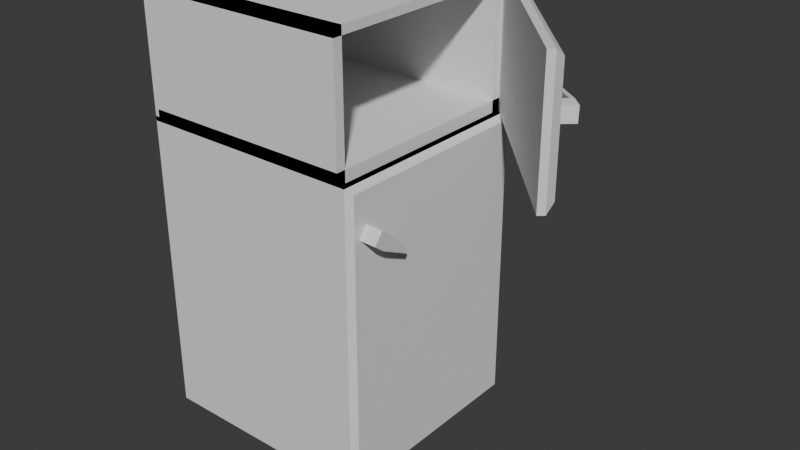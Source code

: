 # Source: refridgerator_broken.blend  (saved by Blender 4.0.36; exported with 4.5.12 LTS)
import bpy
from mathutils import Matrix  # noqa: F401  (used for matrix-valued properties, if any)

bpy.ops.wm.read_factory_settings(use_empty=True)
scene = bpy.context.scene
scene.name = 'Scene'

# ---- collections
col_collection = bpy.data.collections.new('Collection'); scene.collection.children.link(col_collection)

# ---- world
world_world = bpy.data.worlds.new('World'); scene.world = world_world
world_world.use_nodes = True; world_world.node_tree.nodes.clear()
_N = world_world.node_tree.nodes; _L = world_world.node_tree.links
n0 = _N.new('ShaderNodeOutputWorld'); n0.name = 'World Output'; n0.location = (300, 300)
n1 = _N.new('ShaderNodeBackground'); n1.name = 'Background'; n1.location = (10, 300)
n1.inputs[0].default_value = (0.05088, 0.05088, 0.05088, 1.0)
_L.new(n1.outputs[0], n0.inputs[0])
n0.is_active_output = True
world_world.color = (0.05088, 0.05088, 0.05088)
world_world.use_sun_shadow = False
world_world.sun_shadow_jitter_overblur = 0.0

# ---- meshes
me_cube_001 = bpy.data.meshes.new('Cube.001')
me_cube_001.from_pydata([(-1.0, -1.0, -1.0), (-1.0, -1.0, 1.757), (-1.0, 1.0, -1.0), (-1.0, 1.0, 1.757), (1.0, -1.0, -1.0), (1.0, -1.0, 1.757), (1.0, 1.0, -1.0), (1.0, 1.0, 1.757), (-1.0, -1.0, 2.932), (-1.0, 1.0, 2.932), (1.0, 1.0, 2.932), (1.0, -1.0, 2.932), (1.063, 1.0, 1.757), (1.063, -1.0, 1.757), (1.091, -0.8966, 1.323), (1.094, -0.8179, 1.427), (1.084, -0.7923, 1.244), (1.087, -0.7136, 1.349), (1.063, 1.0, 1.757), (1.112, 0.9515, 1.709), (1.112, 0.9515, -0.9515), (1.063, 1.0, -1.0), (1.112, -0.9515, -0.9515), (1.063, -1.0, -1.0), (1.063, -1.0, 1.757), (1.112, -0.9515, 1.709), (1.217, -0.7099, 1.342), (1.215, -0.7885, 1.238), (1.224, -0.8142, 1.421), (1.221, -0.8928, 1.317), (1.253, -0.7088, 1.341), (1.26, -0.8131, 1.419), (1.257, -0.8918, 1.315), (1.25, -0.7875, 1.236), (1.202, -0.543, 1.115), (1.203, -0.5177, 1.149), (1.237, -0.542, 1.113), (1.238, -0.5167, 1.147), (1.201, -0.5279, 1.104), (1.202, -0.5025, 1.137), (1.236, -0.5269, 1.102), (1.237, -0.5015, 1.136), (1.161, -0.5442, 1.117), (1.162, -0.5188, 1.151), (1.16, -0.5291, 1.106), (1.161, -0.5037, 1.139), (-1.0, -1.0, 1.798), (-1.0, 1.0, 1.798), (1.0, -1.0, 1.798), (1.0, 1.0, 1.798), (-0.9624, 1.0, 2.932), (-0.9624, -1.0, 2.932), (-0.9624, 1.0, 1.757), (-0.9624, -1.0, 1.757), (-0.9624, 1.0, 1.798), (-0.9624, -1.0, 1.798), (1.0, 0.8914, 1.757), (1.0, 0.8914, 2.932), (-0.9624, 0.8914, 1.757), (-0.9624, 0.8914, 2.932), (1.0, 1.0, 1.865), (1.0, -1.0, 1.865), (-0.9624, 1.0, 1.865), (-0.9624, -1.0, 1.865), (1.0, -0.9147, 2.932), (1.0, -0.9147, 1.757), (-0.9624, -0.9147, 2.932), (-0.9624, -0.9147, 1.757), (1.0, 1.0, 2.855), (1.0, -1.0, 2.855), (-0.9624, 1.0, 2.855), (-0.9624, -1.0, 2.855), (2.343, -0.4729, 1.757), (0.9862, 0.9962, 1.757), (0.9862, 0.9962, 2.932), (2.343, -0.4729, 2.932), (1.033, 1.039, 1.757), (1.129, 1.035, 1.826), (2.394, -0.3333, 1.826), (2.39, -0.4301, 1.757), (1.129, 1.035, 2.863), (1.033, 1.039, 2.932), (2.39, -0.4301, 2.932), (2.394, -0.3333, 2.863), (2.346, -0.3423, 2.384), (2.348, -0.3404, 2.514), (2.253, -0.251, 2.384), (2.255, -0.2491, 2.514), (2.346, -0.1556, 2.512), (2.344, -0.1575, 2.381), (2.44, -0.2469, 2.511), (2.438, -0.2487, 2.381), (2.371, -0.1301, 2.511), (2.465, -0.2214, 2.511), (2.463, -0.2233, 2.38), (2.369, -0.132, 2.38), (2.151, 0.03211, 2.43), (2.152, 0.03272, 2.473), (2.176, 0.05757, 2.43), (2.177, 0.05817, 2.472), (2.138, 0.04535, 2.431), (2.138, 0.04596, 2.473), (2.163, 0.07081, 2.43), (2.163, 0.07141, 2.472), (2.123, 0.002955, 2.431), (2.124, 0.003558, 2.473), (2.109, 0.01619, 2.431), (2.11, 0.0168, 2.474)], [], [(0, 1, 3, 2), (2, 3, 7, 6), (17, 16, 14, 15), (4, 5, 1, 0), (2, 6, 4, 0), (10, 9, 8, 11), (3, 1, 8, 9), (1, 5, 11, 8), (7, 3, 9, 10), (5, 7, 12, 13), (7, 5, 24, 18), (5, 4, 23, 24), (4, 6, 21, 23), (20, 19, 25, 22), (19, 20, 21, 18), (23, 21, 20, 22), (18, 24, 25, 19), (24, 23, 22, 25), (6, 7, 18, 21), (15, 14, 29, 28), (28, 29, 32, 31), (26, 27, 16, 17), (15, 28, 26, 17), (29, 14, 16, 27), (31, 32, 33, 30), (29, 27, 33, 32), (26, 28, 31, 30), (26, 30, 37, 35), (35, 37, 41, 39), (30, 33, 36, 37), (27, 26, 35, 34), (33, 27, 34, 36), (38, 39, 41, 40), (37, 36, 40, 41), (36, 34, 38, 40), (39, 38, 44, 45), (42, 43, 45, 44), (38, 34, 42, 44), (35, 39, 45, 43), (34, 35, 43, 42), (1, 3, 47, 46), (48, 46, 47, 49), (5, 1, 46, 48), (3, 7, 49, 47), (7, 5, 48, 49), (53, 51, 66, 67), (52, 50, 51, 53, 55, 54), (49, 7, 52, 54), (7, 10, 57, 56), (10, 11, 69, 68), (5, 48, 55, 53), (55, 48, 61, 63), (56, 57, 59, 58), (50, 52, 58, 59), (10, 50, 59, 57), (52, 7, 56, 58), (61, 60, 62, 63), (49, 54, 62, 60), (48, 49, 60, 61), (54, 55, 63, 62), (64, 65, 67, 66), (51, 11, 64, 66), (11, 5, 65, 64), (5, 53, 67, 65), (68, 69, 71, 70), (51, 50, 70, 71), (11, 51, 71, 69), (50, 10, 68, 70), (75, 72, 79, 82), (73, 74, 81, 76), (74, 75, 82, 81), (77, 78, 79, 76), (81, 82, 83, 80), (76, 81, 80, 77), (82, 79, 78, 83), (78, 77, 80, 83), (87, 86, 84, 85), (85, 84, 91, 90), (90, 91, 94, 93), (88, 89, 86, 87), (85, 90, 88, 87), (91, 84, 86, 89), (93, 94, 95, 92), (91, 89, 95, 94), (88, 90, 93, 92), (88, 92, 99, 97), (97, 99, 103, 101), (92, 95, 98, 99), (89, 88, 97, 96), (95, 89, 96, 98), (100, 101, 103, 102), (99, 98, 102, 103), (98, 96, 100, 102), (101, 100, 106, 107), (104, 105, 107, 106), (100, 96, 104, 106), (97, 101, 107, 105), (96, 97, 105, 104), (79, 72, 73, 76), (75, 74, 73, 72)])
_uv = me_cube_001.uv_layers.new(name='UVMap')
_uv.uv.foreach_set('vector', [0.375, 0.0, 0.625, 0.0, 0.625, 0.25, 0.375, 0.25, 0.375, 0.25, 0.625, 0.25, 0.625, 0.5, 0.375, 0.5, 0.375, 0.0, 0.625, 0.0, 0.625, 0.25, 0.375, 0.25, 0.375, 0.75, 0.625, 0.75, 0.625, 1.0, 0.375, 1.0, 0.125, 0.5, 0.375, 0.5, 0.375, 0.75, 0.125, 0.75, 0.625, 0.5, 0.875, 0.5, 0.875, 0.75, 0.625, 0.75, 0.625, 0.25, 0.625, 0.0, 0.625, 0.0, 0.625, 0.25, 0.625, 1.0, 0.625, 0.75, 0.625, 0.75, 0.625, 1.0, 0.625, 0.5, 0.625, 0.25, 0.625, 0.25, 0.625, 0.5, 0.625, 0.75, 0.625, 0.5, 0.625, 0.5, 0.625, 0.75, 0.625, 0.5, 0.625, 0.75, 0.625, 0.75, 0.625, 0.5, 0.625, 0.75, 0.375, 0.75, 0.375, 0.75, 0.625, 0.75, 0.375, 0.75, 0.375, 0.5, 0.375, 0.5, 0.375, 0.75, 0.3794, 0.5061, 0.6206, 0.5061, 0.6206, 0.7439, 0.3794, 0.7439, 0.6206, 0.5061, 0.3794, 0.5061, 0.375, 0.5, 0.625, 0.5, 0.375, 0.75, 0.375, 0.5, 0.3794, 0.5061, 0.3794, 0.7439, 0.625, 0.5, 0.625, 0.75, 0.6206, 0.7439, 0.6206, 0.5061, 0.625, 0.75, 0.375, 0.75, 0.3794, 0.7439, 0.6206, 0.7439, 0.375, 0.5, 0.625, 0.5, 0.625, 0.5, 0.375, 0.5, 0.375, 0.25, 0.625, 0.25, 0.625, 0.5, 0.375, 0.5, 0.375, 0.5, 0.625, 0.5, 0.625, 0.5, 0.375, 0.5, 0.375, 0.75, 0.625, 0.75, 0.625, 1.0, 0.375, 1.0, 0.125, 0.5, 0.375, 0.5, 0.375, 0.75, 0.125, 0.75, 0.625, 0.5, 0.875, 0.5, 0.875, 0.75, 0.625, 0.75, 0.375, 0.5, 0.625, 0.5, 0.625, 0.75, 0.375, 0.75, 0.625, 0.5, 0.625, 0.75, 0.625, 0.75, 0.625, 0.5, 0.375, 0.75, 0.375, 0.5, 0.375, 0.5, 0.375, 0.75, 0.375, 0.75, 0.375, 0.75, 0.375, 0.75, 0.375, 0.75, 0.375, 0.75, 0.375, 0.75, 0.375, 0.75, 0.375, 0.75, 0.375, 0.75, 0.625, 0.75, 0.625, 0.75, 0.375, 0.75, 0.625, 0.75, 0.375, 0.75, 0.375, 0.75, 0.625, 0.75, 0.625, 0.75, 0.625, 0.75, 0.625, 0.75, 0.625, 0.75, 0.625, 0.75, 0.375, 0.75, 0.375, 0.75, 0.625, 0.75, 0.375, 0.75, 0.625, 0.75, 0.625, 0.75, 0.375, 0.75, 0.625, 0.75, 0.625, 0.75, 0.625, 0.75, 0.625, 0.75, 0.375, 0.75, 0.625, 0.75, 0.625, 0.75, 0.375, 0.75, 0.625, 0.75, 0.375, 0.75, 0.375, 0.75, 0.625, 0.75, 0.625, 0.75, 0.625, 0.75, 0.625, 0.75, 0.625, 0.75, 0.375, 0.75, 0.375, 0.75, 0.375, 0.75, 0.375, 0.75, 0.625, 0.75, 0.375, 0.75, 0.375, 0.75, 0.625, 0.75, 0.625, 0.0, 0.625, 0.25, 0.625, 0.25, 0.625, 0.0, 0.0, 0.0, 0.0, 0.0, 0.0, 0.0, 0.0, 0.0, 0.625, 0.75, 0.625, 1.0, 0.625, 1.0, 0.625, 0.75, 0.625, 0.25, 0.625, 0.5, 0.625, 0.5, 0.625, 0.25, 0.625, 0.5, 0.625, 0.75, 0.625, 0.75, 0.625, 0.5, 0.0, 0.0, 0.0, 0.0, 0.0, 0.0, 0.0, 0.0, 0.0, 0.0, 0.0, 0.0, 0.0, 0.0, 0.0, 0.0, 0.0, 0.0, 0.0, 0.0, 0.625, 0.5, 0.625, 0.5, 0.625, 0.5, 0.625, 0.5, 0.625, 0.5, 0.625, 0.5, 0.625, 0.5, 0.625, 0.5, 0.625, 0.5, 0.625, 0.75, 0.625, 0.75, 0.625, 0.5, 0.625, 0.75, 0.625, 0.75, 0.625, 0.75, 0.625, 0.75, 0.625, 0.75, 0.625, 0.75, 0.625, 0.75, 0.625, 0.75, 0.625, 0.5, 0.625, 0.5, 0.625, 0.5, 0.625, 0.5, 0.0, 0.0, 0.0, 0.0, 0.0, 0.0, 0.0, 0.0, 0.625, 0.5, 0.625, 0.5, 0.625, 0.5, 0.625, 0.5, 0.625, 0.5, 0.625, 0.5, 0.625, 0.5, 0.625, 0.5, 0.625, 0.75, 0.625, 0.5, 0.625, 0.5, 0.625, 0.75, 0.625, 0.5, 0.625, 0.5, 0.625, 0.5, 0.625, 0.5, 0.625, 0.75, 0.625, 0.5, 0.625, 0.5, 0.625, 0.75, 0.0, 0.0, 0.0, 0.0, 0.0, 0.0, 0.0, 0.0, 0.625, 0.75, 0.625, 0.75, 0.625, 0.75, 0.625, 0.75, 0.625, 0.75, 0.625, 0.75, 0.625, 0.75, 0.625, 0.75, 0.625, 0.75, 0.625, 0.75, 0.625, 0.75, 0.625, 0.75, 0.625, 0.75, 0.625, 0.75, 0.625, 0.75, 0.625, 0.75, 0.625, 0.5, 0.625, 0.75, 0.625, 0.75, 0.625, 0.5, 0.0, 0.0, 0.0, 0.0, 0.0, 0.0, 0.0, 0.0, 0.625, 0.75, 0.625, 0.75, 0.625, 0.75, 0.625, 0.75, 0.625, 0.5, 0.625, 0.5, 0.625, 0.5, 0.625, 0.5, 0.625, 0.75, 0.625, 0.75, 0.625, 0.75, 0.625, 0.75, 0.625, 0.5, 0.625, 0.5, 0.625, 0.5, 0.625, 0.5, 0.625, 0.5, 0.625, 0.75, 0.625, 0.75, 0.625, 0.5, 0.625, 0.5086, 0.625, 0.7414, 0.625, 0.75, 0.625, 0.5, 0.625, 0.5, 0.625, 0.75, 0.625, 0.7414, 0.625, 0.5086, 0.625, 0.5, 0.625, 0.5, 0.625, 0.5086, 0.625, 0.5086, 0.625, 0.75, 0.625, 0.75, 0.625, 0.7414, 0.625, 0.7414, 0.625, 0.7414, 0.625, 0.5086, 0.625, 0.5086, 0.625, 0.7414, 0.375, 0.0, 0.625, 0.0, 0.625, 0.25, 0.375, 0.25, 0.375, 0.25, 0.625, 0.25, 0.625, 0.5, 0.375, 0.5, 0.375, 0.5, 0.625, 0.5, 0.625, 0.5, 0.375, 0.5, 0.375, 0.75, 0.625, 0.75, 0.625, 1.0, 0.375, 1.0, 0.125, 0.5, 0.375, 0.5, 0.375, 0.75, 0.125, 0.75, 0.625, 0.5, 0.875, 0.5, 0.875, 0.75, 0.625, 0.75, 0.375, 0.5, 0.625, 0.5, 0.625, 0.75, 0.375, 0.75, 0.625, 0.5, 0.625, 0.75, 0.625, 0.75, 0.625, 0.5, 0.375, 0.75, 0.375, 0.5, 0.375, 0.5, 0.375, 0.75, 0.375, 0.75, 0.375, 0.75, 0.375, 0.75, 0.375, 0.75, 0.375, 0.75, 0.375, 0.75, 0.375, 0.75, 0.375, 0.75, 0.375, 0.75, 0.625, 0.75, 0.625, 0.75, 0.375, 0.75, 0.625, 0.75, 0.375, 0.75, 0.375, 0.75, 0.625, 0.75, 0.625, 0.75, 0.625, 0.75, 0.625, 0.75, 0.625, 0.75, 0.625, 0.75, 0.375, 0.75, 0.375, 0.75, 0.625, 0.75, 0.375, 0.75, 0.625, 0.75, 0.625, 0.75, 0.375, 0.75, 0.625, 0.75, 0.625, 0.75, 0.625, 0.75, 0.625, 0.75, 0.375, 0.75, 0.625, 0.75, 0.625, 0.75, 0.375, 0.75, 0.625, 0.75, 0.375, 0.75, 0.375, 0.75, 0.625, 0.75, 0.625, 0.75, 0.625, 0.75, 0.625, 0.75, 0.625, 0.75, 0.375, 0.75, 0.375, 0.75, 0.375, 0.75, 0.375, 0.75, 0.625, 0.75, 0.375, 0.75, 0.375, 0.75, 0.625, 0.75, 0.625, 0.75, 0.625, 0.75, 0.625, 0.5, 0.625, 0.5, 0.625, 0.75, 0.625, 0.5, 0.625, 0.5, 0.625, 0.75])
me_cube_001.update()

# ---- objects
ob_cube = bpy.data.objects.new('Cube', me_cube_001)

# ---- transforms, parenting, visibility, modifiers, constraints
ob_cube.location = (0.0, 0.0, 1.001)

# ---- collection membership
col_collection.objects.link(ob_cube)

# ---- scene / render settings (as saved in the file)
scene.frame_start = 1; scene.frame_end = 250; scene.frame_set(1)
scene.render.engine = 'BLENDER_EEVEE_NEXT'
scene.cycles.sampling_pattern = 'TABULATED_SOBOL'
bpy.context.view_layer.update()

# ---- added for rendering (the .blend has no active camera and no usable light): camera, sun
cam_auto = bpy.data.cameras.new('AutoCamera')
cam_auto.lens = 50.0
cam_auto.sensor_width = 36.0
cam_auto.clip_end = 1000.0
ob_auto_camera = bpy.data.objects.new('AutoCamera', cam_auto)
scene.collection.objects.link(ob_auto_camera)
ob_auto_camera.location = (5.93497, -6.22369, 6.12925)
ob_auto_camera.rotation_euler = (1.09748, -7.21219e-08, 0.694738)
scene.camera = ob_auto_camera
light_auto_sun = bpy.data.lights.new('AutoSun', 'SUN')
light_auto_sun.energy = 3.0
light_auto_sun.angle = 0.0523599
ob_auto_sun = bpy.data.objects.new('AutoSun', light_auto_sun)
scene.collection.objects.link(ob_auto_sun)
ob_auto_sun.rotation_euler = (0.872665, 0.174533, 0.523599)
bpy.context.view_layer.update()
